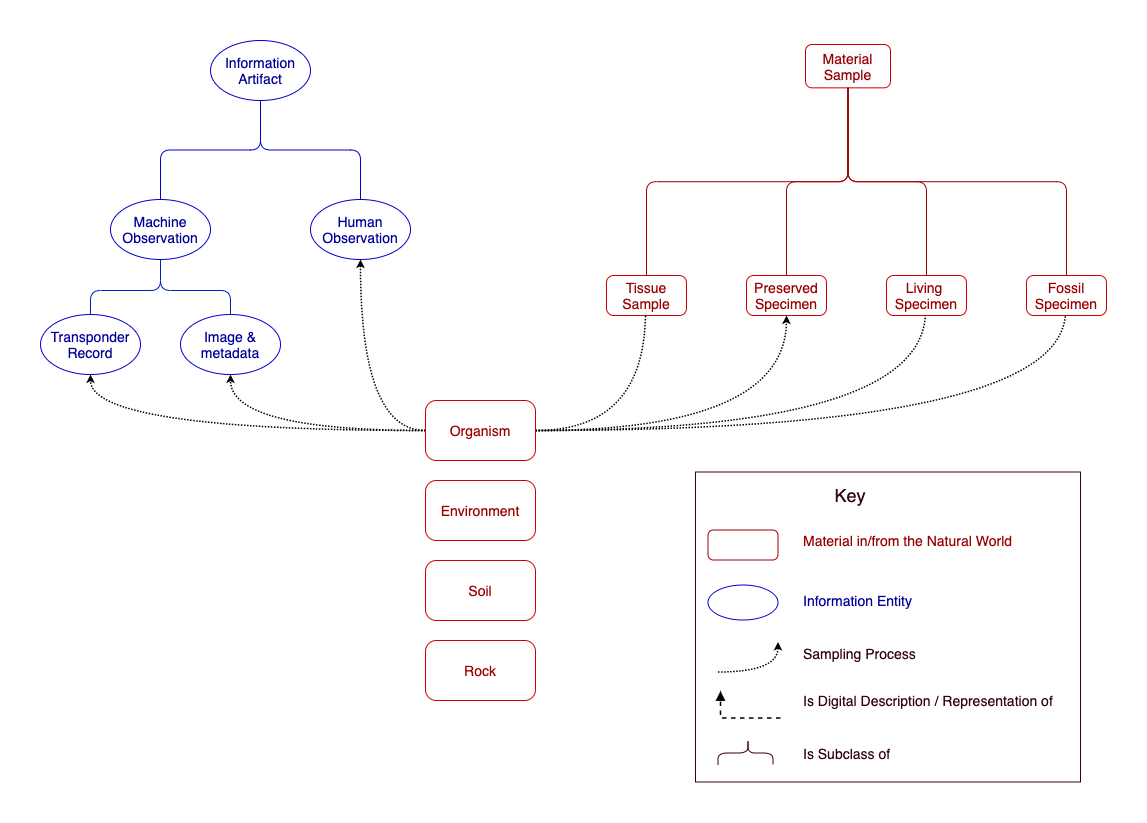

The diagram above was exported from draw.io. Its source (the exported page's mxGraphModel, read from the mxfile embedded in the PNG):
<mxGraphModel dx="1106" dy="1003" grid="1" gridSize="10" guides="1" tooltips="1" connect="1" arrows="1" fold="1" page="1" pageScale="1" pageWidth="1100" pageHeight="850" math="0" shadow="0">
  <root>
    <mxCell id="0" />
    <mxCell id="1" parent="0" />
    <mxCell id="9end-Cxsr3bDz6HQEr3--56" value="" style="rounded=0;whiteSpace=wrap;html=1;fontColor=#33001A;strokeColor=#33001A;strokeWidth=1;fillColor=none;" parent="1" vertex="1">
      <mxGeometry x="675" y="487.5" width="385" height="310" as="geometry" />
    </mxCell>
    <mxCell id="0c3QhGGIeJ2RkWKsuadI-1" value="Information&lt;br style=&quot;font-size: 14px;&quot;&gt;Artifact" style="ellipse;whiteSpace=wrap;html=1;fillColor=none;strokeColor=#0000CC;fontColor=#000099;fontSize=14;" parent="1" vertex="1">
      <mxGeometry x="190" y="56" width="100" height="60" as="geometry" />
    </mxCell>
    <mxCell id="0c3QhGGIeJ2RkWKsuadI-6" value="Human&lt;br style=&quot;font-size: 14px;&quot;&gt;Observation" style="ellipse;whiteSpace=wrap;html=1;fillColor=none;strokeColor=#0000CC;fontColor=#000099;fontSize=14;" parent="1" vertex="1">
      <mxGeometry x="290" y="215" width="100" height="60" as="geometry" />
    </mxCell>
    <mxCell id="0c3QhGGIeJ2RkWKsuadI-7" value="Machine&lt;br style=&quot;font-size: 14px;&quot;&gt;Observation" style="ellipse;whiteSpace=wrap;html=1;fillColor=none;strokeColor=#0000CC;fontColor=#000099;fontSize=14;" parent="1" vertex="1">
      <mxGeometry x="90" y="215" width="100" height="60" as="geometry" />
    </mxCell>
    <mxCell id="0c3QhGGIeJ2RkWKsuadI-14" value="" style="endArrow=none;html=1;entryX=0.5;entryY=1;entryDx=0;entryDy=0;edgeStyle=orthogonalEdgeStyle;fillColor=#0050ef;strokeColor=#0000CC;" parent="1" source="0c3QhGGIeJ2RkWKsuadI-7" target="0c3QhGGIeJ2RkWKsuadI-1" edge="1">
      <mxGeometry width="50" height="50" relative="1" as="geometry">
        <mxPoint x="580" y="226" as="sourcePoint" />
        <mxPoint x="790" y="126.30000000000018" as="targetPoint" />
      </mxGeometry>
    </mxCell>
    <mxCell id="0c3QhGGIeJ2RkWKsuadI-15" value="" style="endArrow=none;html=1;entryX=0.5;entryY=1;entryDx=0;entryDy=0;edgeStyle=orthogonalEdgeStyle;exitX=0.5;exitY=0;exitDx=0;exitDy=0;fillColor=#0050ef;strokeColor=#0000CC;" parent="1" source="0c3QhGGIeJ2RkWKsuadI-6" target="0c3QhGGIeJ2RkWKsuadI-1" edge="1">
      <mxGeometry width="50" height="50" relative="1" as="geometry">
        <mxPoint x="150" y="226" as="sourcePoint" />
        <mxPoint x="250" y="126" as="targetPoint" />
      </mxGeometry>
    </mxCell>
    <mxCell id="9end-Cxsr3bDz6HQEr3--1" value="" style="curved=1;endArrow=classic;html=1;rounded=0;edgeStyle=orthogonalEdgeStyle;dashed=1;dashPattern=1 1;strokeWidth=1.5;exitX=1;exitY=0.5;exitDx=0;exitDy=0;entryX=0.5;entryY=1;entryDx=0;entryDy=0;endSize=4;" parent="1" source="9end-Cxsr3bDz6HQEr3--17" target="9end-Cxsr3bDz6HQEr3--19" edge="1">
      <mxGeometry width="50" height="50" relative="1" as="geometry">
        <mxPoint x="520" y="526" as="sourcePoint" />
        <mxPoint x="580" y="346" as="targetPoint" />
      </mxGeometry>
    </mxCell>
    <mxCell id="9end-Cxsr3bDz6HQEr3--2" value="" style="curved=1;endArrow=classic;html=1;rounded=0;edgeStyle=orthogonalEdgeStyle;dashed=1;dashPattern=1 1;strokeWidth=1.5;exitDx=0;exitDy=0;exitX=1;exitY=0.5;entryX=0.5;entryY=1;entryDx=0;entryDy=0;endSize=4;" parent="1" source="9end-Cxsr3bDz6HQEr3--17" target="9end-Cxsr3bDz6HQEr3--25" edge="1">
      <mxGeometry width="50" height="50" relative="1" as="geometry">
        <mxPoint x="410" y="511" as="sourcePoint" />
        <mxPoint x="765" y="356" as="targetPoint" />
        <Array as="points">
          <mxPoint x="765" y="446" />
        </Array>
      </mxGeometry>
    </mxCell>
    <mxCell id="9end-Cxsr3bDz6HQEr3--3" value="" style="curved=1;endArrow=classic;html=1;rounded=0;edgeStyle=orthogonalEdgeStyle;dashed=1;dashPattern=1 1;strokeWidth=1.5;exitX=1;exitY=0.5;exitDx=0;exitDy=0;entryX=0.5;entryY=1;entryDx=0;entryDy=0;endSize=4;" parent="1" source="9end-Cxsr3bDz6HQEr3--17" target="9end-Cxsr3bDz6HQEr3--21" edge="1">
      <mxGeometry width="50" height="50" relative="1" as="geometry">
        <mxPoint x="870" y="391" as="sourcePoint" />
        <mxPoint x="860" y="326" as="targetPoint" />
        <Array as="points">
          <mxPoint x="905" y="446" />
        </Array>
      </mxGeometry>
    </mxCell>
    <mxCell id="9end-Cxsr3bDz6HQEr3--4" value="" style="curved=1;endArrow=classic;html=1;rounded=0;edgeStyle=orthogonalEdgeStyle;exitX=1;exitY=0.5;exitDx=0;exitDy=0;dashed=1;dashPattern=1 1;strokeWidth=1.5;entryX=0.5;entryY=1;entryDx=0;entryDy=0;endSize=4;" parent="1" source="9end-Cxsr3bDz6HQEr3--17" target="9end-Cxsr3bDz6HQEr3--22" edge="1">
      <mxGeometry width="50" height="50" relative="1" as="geometry">
        <mxPoint x="677" y="-115.01999999999998" as="sourcePoint" />
        <mxPoint x="990" y="416" as="targetPoint" />
      </mxGeometry>
    </mxCell>
    <mxCell id="9end-Cxsr3bDz6HQEr3--5" value="Image &amp;amp; metadata" style="ellipse;whiteSpace=wrap;html=1;fillColor=none;strokeColor=#0000CC;fontColor=#000099;fontSize=14;" parent="1" vertex="1">
      <mxGeometry x="160" y="330" width="100" height="60" as="geometry" />
    </mxCell>
    <mxCell id="9end-Cxsr3bDz6HQEr3--6" value="Transponder&lt;br style=&quot;font-size: 14px;&quot;&gt;Record" style="ellipse;whiteSpace=wrap;html=1;fillColor=none;strokeColor=#0000CC;fontColor=#000099;fontSize=14;" parent="1" vertex="1">
      <mxGeometry x="20" y="330" width="100" height="60" as="geometry" />
    </mxCell>
    <mxCell id="9end-Cxsr3bDz6HQEr3--7" value="" style="endArrow=none;html=1;entryX=0.5;entryY=1;entryDx=0;entryDy=0;edgeStyle=orthogonalEdgeStyle;exitX=0.5;exitY=0;exitDx=0;exitDy=0;fillColor=#0050ef;strokeColor=#001DBC;" parent="1" source="9end-Cxsr3bDz6HQEr3--6" target="0c3QhGGIeJ2RkWKsuadI-7" edge="1">
      <mxGeometry width="50" height="50" relative="1" as="geometry">
        <mxPoint x="150" y="226" as="sourcePoint" />
        <mxPoint x="250" y="126" as="targetPoint" />
        <Array as="points">
          <mxPoint x="70" y="306" />
          <mxPoint x="140" y="306" />
        </Array>
      </mxGeometry>
    </mxCell>
    <mxCell id="9end-Cxsr3bDz6HQEr3--8" value="" style="endArrow=none;html=1;edgeStyle=orthogonalEdgeStyle;entryX=0.5;entryY=1;entryDx=0;entryDy=0;exitX=0.5;exitY=0;exitDx=0;exitDy=0;fillColor=#0050ef;strokeColor=#001DBC;" parent="1" source="9end-Cxsr3bDz6HQEr3--5" target="0c3QhGGIeJ2RkWKsuadI-7" edge="1">
      <mxGeometry width="50" height="50" relative="1" as="geometry">
        <mxPoint x="210" y="261" as="sourcePoint" />
        <mxPoint x="140" y="281" as="targetPoint" />
        <Array as="points">
          <mxPoint x="210" y="306" />
          <mxPoint x="140" y="306" />
        </Array>
      </mxGeometry>
    </mxCell>
    <mxCell id="9end-Cxsr3bDz6HQEr3--10" value="" style="curved=1;endArrow=classic;html=1;rounded=0;edgeStyle=orthogonalEdgeStyle;exitX=0;exitY=0.5;exitDx=0;exitDy=0;entryX=0.5;entryY=1;entryDx=0;entryDy=0;dashed=1;dashPattern=1 1;strokeWidth=1.5;endSize=4;" parent="1" source="9end-Cxsr3bDz6HQEr3--17" target="0c3QhGGIeJ2RkWKsuadI-6" edge="1">
      <mxGeometry width="50" height="50" relative="1" as="geometry">
        <mxPoint x="500" y="461" as="sourcePoint" />
        <mxPoint x="560" y="286" as="targetPoint" />
      </mxGeometry>
    </mxCell>
    <mxCell id="9end-Cxsr3bDz6HQEr3--11" value="" style="curved=1;endArrow=classic;html=1;rounded=0;edgeStyle=orthogonalEdgeStyle;exitX=0;exitY=0.5;exitDx=0;exitDy=0;entryX=0.5;entryY=1;entryDx=0;entryDy=0;dashed=1;dashPattern=1 1;strokeWidth=1.5;endSize=4;" parent="1" source="9end-Cxsr3bDz6HQEr3--17" target="9end-Cxsr3bDz6HQEr3--5" edge="1">
      <mxGeometry width="50" height="50" relative="1" as="geometry">
        <mxPoint x="400" y="461" as="sourcePoint" />
        <mxPoint x="350" y="271" as="targetPoint" />
      </mxGeometry>
    </mxCell>
    <mxCell id="9end-Cxsr3bDz6HQEr3--12" value="" style="curved=1;endArrow=classic;html=1;rounded=0;edgeStyle=orthogonalEdgeStyle;exitX=0;exitY=0.5;exitDx=0;exitDy=0;entryX=0.5;entryY=1;entryDx=0;entryDy=0;dashed=1;dashPattern=1 1;strokeWidth=1.5;endSize=4;" parent="1" source="9end-Cxsr3bDz6HQEr3--17" target="9end-Cxsr3bDz6HQEr3--6" edge="1">
      <mxGeometry width="50" height="50" relative="1" as="geometry">
        <mxPoint x="400" y="461" as="sourcePoint" />
        <mxPoint x="220" y="388" as="targetPoint" />
      </mxGeometry>
    </mxCell>
    <mxCell id="9end-Cxsr3bDz6HQEr3--14" value="&lt;span style=&quot;font-size: 14px;&quot;&gt;Environment&lt;/span&gt;" style="rounded=1;whiteSpace=wrap;html=1;arcSize=18;strokeColor=#CC0000;fontColor=#990000;fontSize=14;" parent="1" vertex="1">
      <mxGeometry x="405" y="496" width="110" height="60" as="geometry" />
    </mxCell>
    <mxCell id="9end-Cxsr3bDz6HQEr3--15" value="Soil" style="rounded=1;whiteSpace=wrap;html=1;arcSize=18;strokeColor=#CC0000;fontColor=#990000;fontSize=14;" parent="1" vertex="1">
      <mxGeometry x="405" y="576" width="110" height="60" as="geometry" />
    </mxCell>
    <mxCell id="9end-Cxsr3bDz6HQEr3--16" value="Rock" style="rounded=1;whiteSpace=wrap;html=1;arcSize=18;strokeColor=#CC0000;fontColor=#990000;fontSize=14;" parent="1" vertex="1">
      <mxGeometry x="405" y="656" width="110" height="60" as="geometry" />
    </mxCell>
    <mxCell id="9end-Cxsr3bDz6HQEr3--17" value="&lt;span style=&quot;font-size: 14px;&quot;&gt;Organism&lt;/span&gt;" style="rounded=1;whiteSpace=wrap;html=1;arcSize=18;strokeColor=#CC0000;fontColor=#990000;fontSize=14;" parent="1" vertex="1">
      <mxGeometry x="405" y="416" width="110" height="60" as="geometry" />
    </mxCell>
    <mxCell id="9end-Cxsr3bDz6HQEr3--19" value="&lt;span&gt;Tissue&lt;br&gt;Sample&lt;br&gt;&lt;/span&gt;" style="rounded=1;whiteSpace=wrap;html=1;arcSize=18;" parent="1" vertex="1">
      <mxGeometry x="590" y="291" width="70" height="30" as="geometry" />
    </mxCell>
    <mxCell id="9end-Cxsr3bDz6HQEr3--20" value="&lt;span&gt;Preserved&lt;br&gt;Specimen&lt;br&gt;&lt;/span&gt;" style="rounded=1;whiteSpace=wrap;html=1;arcSize=18;" parent="1" vertex="1">
      <mxGeometry x="730" y="291" width="70" height="30" as="geometry" />
    </mxCell>
    <mxCell id="9end-Cxsr3bDz6HQEr3--21" value="Living &lt;br&gt;Specimen" style="rounded=1;whiteSpace=wrap;html=1;arcSize=18;" parent="1" vertex="1">
      <mxGeometry x="870" y="291" width="70" height="30" as="geometry" />
    </mxCell>
    <mxCell id="9end-Cxsr3bDz6HQEr3--22" value="&lt;span&gt;Fossil&lt;br&gt;Specimen&lt;br&gt;&lt;/span&gt;" style="rounded=1;whiteSpace=wrap;html=1;arcSize=18;" parent="1" vertex="1">
      <mxGeometry x="1010" y="291" width="70" height="30" as="geometry" />
    </mxCell>
    <mxCell id="9end-Cxsr3bDz6HQEr3--24" value="&lt;span style=&quot;font-size: 14px;&quot;&gt;Tissue&lt;br style=&quot;font-size: 14px;&quot;&gt;Sample&lt;br style=&quot;font-size: 14px;&quot;&gt;&lt;/span&gt;" style="rounded=1;whiteSpace=wrap;html=1;arcSize=18;strokeColor=#CC0000;fontColor=#990000;fontSize=14;" parent="1" vertex="1">
      <mxGeometry x="586" y="291" width="80" height="40" as="geometry" />
    </mxCell>
    <mxCell id="9end-Cxsr3bDz6HQEr3--25" value="&lt;span style=&quot;font-size: 14px;&quot;&gt;Preserved&lt;br style=&quot;font-size: 14px;&quot;&gt;Specimen&lt;br style=&quot;font-size: 14px;&quot;&gt;&lt;/span&gt;" style="rounded=1;whiteSpace=wrap;html=1;arcSize=18;strokeColor=#CC0000;fontColor=#990000;fontSize=14;" parent="1" vertex="1">
      <mxGeometry x="726" y="291" width="80" height="40" as="geometry" />
    </mxCell>
    <mxCell id="9end-Cxsr3bDz6HQEr3--26" value="Living &lt;br style=&quot;font-size: 14px;&quot;&gt;Specimen" style="rounded=1;whiteSpace=wrap;html=1;arcSize=18;strokeColor=#CC0000;fontColor=#990000;fontSize=14;" parent="1" vertex="1">
      <mxGeometry x="866" y="291" width="80" height="40" as="geometry" />
    </mxCell>
    <mxCell id="9end-Cxsr3bDz6HQEr3--27" value="&lt;span style=&quot;font-size: 14px;&quot;&gt;Fossil&lt;br style=&quot;font-size: 14px;&quot;&gt;Specimen&lt;br style=&quot;font-size: 14px;&quot;&gt;&lt;/span&gt;" style="rounded=1;whiteSpace=wrap;html=1;arcSize=18;strokeColor=#CC0000;fontColor=#990000;fontSize=14;" parent="1" vertex="1">
      <mxGeometry x="1006" y="291" width="80" height="40" as="geometry" />
    </mxCell>
    <mxCell id="9end-Cxsr3bDz6HQEr3--36" value="&lt;span&gt;&lt;br&gt;&lt;/span&gt;" style="rounded=1;whiteSpace=wrap;html=1;arcSize=18;fontColor=#990000;strokeColor=#990000;" parent="1" vertex="1">
      <mxGeometry x="687.5" y="545.5" width="70" height="30" as="geometry" />
    </mxCell>
    <mxCell id="9end-Cxsr3bDz6HQEr3--37" value="&lt;h1 style=&quot;font-size: 14px&quot;&gt;&lt;span style=&quot;font-size: 14px ; font-weight: normal ; line-height: 100%&quot;&gt;Material in/from the Natural World&lt;/span&gt;&lt;br style=&quot;font-size: 14px&quot;&gt;&lt;/h1&gt;" style="text;html=1;strokeColor=#FFFFFF;fillColor=none;spacing=5;spacingTop=-20;whiteSpace=wrap;overflow=hidden;rounded=0;fontColor=#990000;strokeWidth=0;fontSize=14;" parent="1" vertex="1">
      <mxGeometry x="777.5" y="550" width="242.5" height="20" as="geometry" />
    </mxCell>
    <mxCell id="9end-Cxsr3bDz6HQEr3--38" value="" style="ellipse;whiteSpace=wrap;html=1;strokeColor=#0000CC;" parent="1" vertex="1">
      <mxGeometry x="687.5" y="600.5" width="70" height="35" as="geometry" />
    </mxCell>
    <mxCell id="9end-Cxsr3bDz6HQEr3--39" value="&lt;meta charset=&quot;utf-8&quot; style=&quot;font-size: 14px;&quot;&gt;&lt;span style=&quot;font-family: helvetica; font-size: 14px; font-style: normal; font-weight: 400; letter-spacing: normal; text-align: center; text-indent: 0px; text-transform: none; word-spacing: 0px; background-color: rgb(248, 249, 250); display: inline; float: none;&quot;&gt;Material&lt;/span&gt;&lt;br style=&quot;font-family: helvetica; font-size: 14px; font-style: normal; font-weight: 400; letter-spacing: normal; text-align: center; text-indent: 0px; text-transform: none; word-spacing: 0px; background-color: rgb(248, 249, 250);&quot;&gt;&lt;span style=&quot;font-family: helvetica; font-size: 14px; font-style: normal; font-weight: 400; letter-spacing: normal; text-align: center; text-indent: 0px; text-transform: none; word-spacing: 0px; background-color: rgb(248, 249, 250); display: inline; float: none;&quot;&gt;Sample&lt;/span&gt;" style="rounded=1;whiteSpace=wrap;html=1;strokeColor=#CC0000;fontColor=#990000;fontSize=14;" parent="1" vertex="1">
      <mxGeometry x="785" y="60" width="85" height="43.35" as="geometry" />
    </mxCell>
    <mxCell id="9end-Cxsr3bDz6HQEr3--44" value="" style="curved=1;endArrow=classic;html=1;rounded=0;fontColor=#000000;endSize=4;strokeColor=#000000;strokeWidth=1.5;edgeStyle=orthogonalEdgeStyle;jumpStyle=gap;dashed=1;dashPattern=1 1;" parent="1" edge="1">
      <mxGeometry width="50" height="50" relative="1" as="geometry">
        <mxPoint x="697.5" y="687.5" as="sourcePoint" />
        <mxPoint x="757.5" y="657.5" as="targetPoint" />
        <Array as="points">
          <mxPoint x="757.5" y="687.5" />
        </Array>
      </mxGeometry>
    </mxCell>
    <mxCell id="9end-Cxsr3bDz6HQEr3--45" value="&lt;h1 style=&quot;font-size: 14px;&quot;&gt;&lt;span style=&quot;font-size: 14px; font-weight: normal; line-height: 100%;&quot;&gt;Information Entity&lt;/span&gt;&lt;br style=&quot;font-size: 14px;&quot;&gt;&lt;/h1&gt;" style="text;html=1;strokeColor=#FFFFFF;fillColor=none;spacing=5;spacingTop=-20;whiteSpace=wrap;overflow=hidden;rounded=0;fontColor=#000099;strokeWidth=0;fontSize=14;" parent="1" vertex="1">
      <mxGeometry x="777.5" y="610" width="190" height="20" as="geometry" />
    </mxCell>
    <mxCell id="9end-Cxsr3bDz6HQEr3--46" value="&lt;h1 style=&quot;font-size: 14px;&quot;&gt;&lt;span style=&quot;font-size: 14px; font-weight: normal; line-height: 100%;&quot;&gt;Sampling Process&lt;/span&gt;&lt;br style=&quot;font-size: 14px;&quot;&gt;&lt;/h1&gt;" style="text;html=1;strokeColor=#FFFFFF;fillColor=none;spacing=5;spacingTop=-20;whiteSpace=wrap;overflow=hidden;rounded=0;fontColor=#33001A;strokeWidth=0;fontSize=14;" parent="1" vertex="1">
      <mxGeometry x="777.5" y="663" width="190" height="20" as="geometry" />
    </mxCell>
    <mxCell id="9end-Cxsr3bDz6HQEr3--47" value="" style="endArrow=block;html=1;rounded=0;strokeWidth=1.5;edgeStyle=orthogonalEdgeStyle;endFill=1;dashed=1;" parent="1" edge="1">
      <mxGeometry width="50" height="50" relative="1" as="geometry">
        <mxPoint x="760" y="733.5" as="sourcePoint" />
        <mxPoint x="700" y="706.5" as="targetPoint" />
        <Array as="points">
          <mxPoint x="700" y="734" />
        </Array>
      </mxGeometry>
    </mxCell>
    <mxCell id="9end-Cxsr3bDz6HQEr3--48" value="&lt;h1 style=&quot;font-size: 14px;&quot;&gt;&lt;span style=&quot;font-size: 14px; font-weight: normal; line-height: 100%;&quot;&gt;Is Digital Description / Representation of&lt;/span&gt;&lt;br style=&quot;font-size: 14px;&quot;&gt;&lt;/h1&gt;" style="text;html=1;strokeColor=#FFFFFF;fillColor=none;spacing=5;spacingTop=-20;whiteSpace=wrap;overflow=hidden;rounded=0;fontColor=#33001A;strokeWidth=0;fontSize=14;" parent="1" vertex="1">
      <mxGeometry x="777.5" y="710" width="262.5" height="32.5" as="geometry" />
    </mxCell>
    <mxCell id="9end-Cxsr3bDz6HQEr3--49" value="" style="endArrow=none;html=1;rounded=1;endSize=4;strokeWidth=1;edgeStyle=orthogonalEdgeStyle;strokeColor=#33001A;fontColor=#990000;jumpStyle=gap;exitX=0.5;exitY=0;exitDx=0;exitDy=0;entryX=0.5;entryY=1;entryDx=0;entryDy=0;" parent="1" source="9end-Cxsr3bDz6HQEr3--50" target="9end-Cxsr3bDz6HQEr3--51" edge="1">
      <mxGeometry width="50" height="50" relative="1" as="geometry">
        <mxPoint x="757.5" y="780.47" as="sourcePoint" />
        <mxPoint x="717.5" y="775.5" as="targetPoint" />
      </mxGeometry>
    </mxCell>
    <mxCell id="9end-Cxsr3bDz6HQEr3--50" value="&lt;span&gt;&lt;br&gt;&lt;/span&gt;" style="rounded=1;whiteSpace=wrap;html=1;arcSize=18;fontColor=#990000;strokeColor=#FFFFFF;" parent="1" vertex="1">
      <mxGeometry x="742.5" y="780.5" width="20" height="10" as="geometry" />
    </mxCell>
    <mxCell id="9end-Cxsr3bDz6HQEr3--51" value="&lt;span&gt;&lt;br&gt;&lt;/span&gt;" style="rounded=1;whiteSpace=wrap;html=1;arcSize=18;fontColor=#990000;strokeColor=#FFFFFF;" parent="1" vertex="1">
      <mxGeometry x="717.5" y="746.5" width="20" height="10" as="geometry" />
    </mxCell>
    <mxCell id="9end-Cxsr3bDz6HQEr3--52" value="&lt;span&gt;&lt;br&gt;&lt;/span&gt;" style="rounded=1;whiteSpace=wrap;html=1;arcSize=18;fontColor=#990000;strokeColor=#FFFFFF;" parent="1" vertex="1">
      <mxGeometry x="687.5" y="780.5" width="20" height="10" as="geometry" />
    </mxCell>
    <mxCell id="9end-Cxsr3bDz6HQEr3--53" value="" style="endArrow=none;html=1;rounded=1;endSize=4;strokeWidth=1;edgeStyle=orthogonalEdgeStyle;strokeColor=#33001A;fontColor=#990000;jumpStyle=gap;exitX=0.5;exitY=0;exitDx=0;exitDy=0;entryX=0.5;entryY=1;entryDx=0;entryDy=0;" parent="1" source="9end-Cxsr3bDz6HQEr3--52" target="9end-Cxsr3bDz6HQEr3--51" edge="1">
      <mxGeometry width="50" height="50" relative="1" as="geometry">
        <mxPoint x="762.5000000000002" y="790.5" as="sourcePoint" />
        <mxPoint x="737.5000000000002" y="762.5000000000002" as="targetPoint" />
      </mxGeometry>
    </mxCell>
    <mxCell id="9end-Cxsr3bDz6HQEr3--55" value="&lt;h1 style=&quot;font-size: 14px;&quot;&gt;&lt;span style=&quot;font-size: 14px; font-weight: normal; line-height: 100%;&quot;&gt;Is Subclass of&lt;/span&gt;&lt;br style=&quot;font-size: 14px;&quot;&gt;&lt;/h1&gt;" style="text;html=1;strokeColor=#FFFFFF;fillColor=none;spacing=5;spacingTop=-20;whiteSpace=wrap;overflow=hidden;rounded=0;fontColor=#33001A;strokeWidth=0;fontSize=14;" parent="1" vertex="1">
      <mxGeometry x="777.5" y="762.5" width="110" height="30" as="geometry" />
    </mxCell>
    <mxCell id="9end-Cxsr3bDz6HQEr3--57" value="&lt;font style=&quot;font-size: 18px&quot;&gt;Key&lt;/font&gt;" style="text;html=1;strokeColor=none;fillColor=none;align=center;verticalAlign=middle;whiteSpace=wrap;rounded=0;fontColor=#33001A;" parent="1" vertex="1">
      <mxGeometry x="800" y="496" width="60" height="30" as="geometry" />
    </mxCell>
    <mxCell id="9end-Cxsr3bDz6HQEr3--40" value="" style="endArrow=none;html=1;rounded=1;endSize=4;strokeWidth=1;edgeStyle=orthogonalEdgeStyle;entryX=0.5;entryY=1;entryDx=0;entryDy=0;exitX=0.5;exitY=0;exitDx=0;exitDy=0;strokeColor=#990000;fontColor=#990000;jumpStyle=gap;" parent="1" source="9end-Cxsr3bDz6HQEr3--24" target="9end-Cxsr3bDz6HQEr3--39" edge="1">
      <mxGeometry width="50" height="50" relative="1" as="geometry">
        <mxPoint x="680" y="731" as="sourcePoint" />
        <mxPoint x="730" y="681" as="targetPoint" />
      </mxGeometry>
    </mxCell>
    <mxCell id="9end-Cxsr3bDz6HQEr3--41" value="" style="endArrow=none;html=1;rounded=1;endSize=4;strokeWidth=1;edgeStyle=orthogonalEdgeStyle;entryX=0.5;entryY=1;entryDx=0;entryDy=0;exitX=0.5;exitY=0;exitDx=0;exitDy=0;strokeColor=#990000;fontColor=#990000;jumpStyle=gap;" parent="1" source="9end-Cxsr3bDz6HQEr3--25" target="9end-Cxsr3bDz6HQEr3--39" edge="1">
      <mxGeometry width="50" height="50" relative="1" as="geometry">
        <mxPoint x="635" y="301.0000000000002" as="sourcePoint" />
        <mxPoint x="837.5" y="113.35000000000014" as="targetPoint" />
      </mxGeometry>
    </mxCell>
    <mxCell id="9end-Cxsr3bDz6HQEr3--42" value="" style="endArrow=none;html=1;rounded=1;endSize=4;strokeWidth=1;edgeStyle=orthogonalEdgeStyle;entryX=0.5;entryY=1;entryDx=0;entryDy=0;exitX=0.5;exitY=0;exitDx=0;exitDy=0;strokeColor=#990000;fontColor=#990000;jumpStyle=gap;" parent="1" source="9end-Cxsr3bDz6HQEr3--26" target="9end-Cxsr3bDz6HQEr3--39" edge="1">
      <mxGeometry width="50" height="50" relative="1" as="geometry">
        <mxPoint x="775" y="301.0000000000002" as="sourcePoint" />
        <mxPoint x="837.5" y="113.35000000000014" as="targetPoint" />
      </mxGeometry>
    </mxCell>
    <mxCell id="9end-Cxsr3bDz6HQEr3--43" value="" style="endArrow=none;html=1;rounded=1;endSize=4;strokeWidth=1;edgeStyle=orthogonalEdgeStyle;entryX=0.5;entryY=1;entryDx=0;entryDy=0;exitX=0.5;exitY=0;exitDx=0;exitDy=0;strokeColor=#990000;fontColor=#990000;jumpStyle=gap;" parent="1" source="9end-Cxsr3bDz6HQEr3--27" target="9end-Cxsr3bDz6HQEr3--39" edge="1">
      <mxGeometry width="50" height="50" relative="1" as="geometry">
        <mxPoint x="915" y="301.0000000000002" as="sourcePoint" />
        <mxPoint x="837.5" y="113.35000000000014" as="targetPoint" />
      </mxGeometry>
    </mxCell>
  </root>
</mxGraphModel>